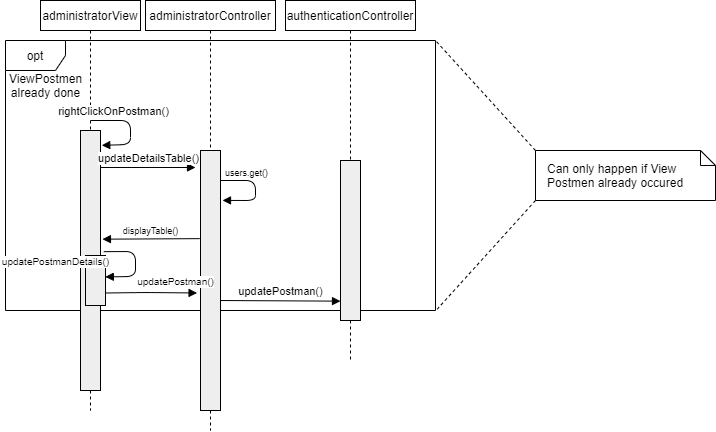

The diagram above was exported from draw.io. Its source (the exported page's mxGraphModel, read from the mxfile embedded in the PNG):
<mxGraphModel dx="1422" dy="745" grid="1" gridSize="10" guides="1" tooltips="1" connect="1" arrows="1" fold="1" page="1" pageScale="1" pageWidth="850" pageHeight="1100" math="0" shadow="0">
  <root>
    <mxCell id="0" />
    <mxCell id="1" parent="0" />
    <mxCell id="cDq5pWqvTfIauhXgTIVe-5" value="opt" style="shape=umlFrame;whiteSpace=wrap;html=1;" parent="1" vertex="1">
      <mxGeometry x="20" y="90" width="430" height="270" as="geometry" />
    </mxCell>
    <mxCell id="Qi8HrF6mY_pfpNBTO8mW-2" value="authenticationController" style="shape=rect;html=1;whiteSpace=wrap;align=center;" parent="1" vertex="1">
      <mxGeometry x="300" y="50" width="130" height="30" as="geometry" />
    </mxCell>
    <mxCell id="Qi8HrF6mY_pfpNBTO8mW-6" value="administratorView" style="shape=rect;html=1;whiteSpace=wrap;align=center;" parent="1" vertex="1">
      <mxGeometry x="55" y="50" width="100" height="30" as="geometry" />
    </mxCell>
    <mxCell id="Qi8HrF6mY_pfpNBTO8mW-7" value="" style="edgeStyle=none;html=1;dashed=1;endArrow=none;" parent="1" source="Qi8HrF6mY_pfpNBTO8mW-6" target="Qi8HrF6mY_pfpNBTO8mW-8" edge="1">
      <mxGeometry relative="1" as="geometry" />
    </mxCell>
    <mxCell id="Qi8HrF6mY_pfpNBTO8mW-8" value="" style="shape=rect;html=1;fillColor=#eeeeee;" parent="1" vertex="1">
      <mxGeometry x="95" y="180" width="20" height="260" as="geometry" />
    </mxCell>
    <mxCell id="Qi8HrF6mY_pfpNBTO8mW-11" value="" style="shape=rect;html=1;fillColor=#eeeeee;" parent="1" vertex="1">
      <mxGeometry x="355" y="210" width="20" height="160" as="geometry" />
    </mxCell>
    <mxCell id="Qi8HrF6mY_pfpNBTO8mW-12" value="" style="edgeStyle=none;html=1;dashed=1;endArrow=none;align=center;verticalAlign=bottom;exitX=0.5;exitY=1;" parent="1" source="Qi8HrF6mY_pfpNBTO8mW-2" target="Qi8HrF6mY_pfpNBTO8mW-11" edge="1">
      <mxGeometry x="1" relative="1" as="geometry">
        <mxPoint x="365" y="440" as="targetPoint" />
        <mxPoint x="365" y="80" as="sourcePoint" />
      </mxGeometry>
    </mxCell>
    <mxCell id="Qi8HrF6mY_pfpNBTO8mW-21" value="rightClickOnPostman()" style="html=1;verticalAlign=bottom;endArrow=block;entryX=1.062;entryY=0.057;entryDx=0;entryDy=0;entryPerimeter=0;" parent="1" target="Qi8HrF6mY_pfpNBTO8mW-8" edge="1">
      <mxGeometry x="-0.509" width="80" relative="1" as="geometry">
        <mxPoint x="105" y="170" as="sourcePoint" />
        <mxPoint x="114" y="259" as="targetPoint" />
        <Array as="points">
          <mxPoint x="145" y="170" />
          <mxPoint x="145" y="194" />
        </Array>
        <mxPoint as="offset" />
      </mxGeometry>
    </mxCell>
    <mxCell id="Qi8HrF6mY_pfpNBTO8mW-36" value="administratorController" style="shape=rect;html=1;whiteSpace=wrap;align=center;" parent="1" vertex="1">
      <mxGeometry x="160" y="50" width="130" height="30" as="geometry" />
    </mxCell>
    <mxCell id="Qi8HrF6mY_pfpNBTO8mW-37" value="" style="edgeStyle=none;html=1;dashed=1;endArrow=none;" parent="1" source="Qi8HrF6mY_pfpNBTO8mW-48" edge="1">
      <mxGeometry relative="1" as="geometry">
        <mxPoint x="225" y="480" as="targetPoint" />
      </mxGeometry>
    </mxCell>
    <mxCell id="Qi8HrF6mY_pfpNBTO8mW-47" value="updateDetailsTable()" style="html=1;verticalAlign=bottom;endArrow=block;" parent="1" edge="1">
      <mxGeometry width="80" relative="1" as="geometry">
        <mxPoint x="115" y="217" as="sourcePoint" />
        <mxPoint x="210" y="217" as="targetPoint" />
      </mxGeometry>
    </mxCell>
    <mxCell id="Qi8HrF6mY_pfpNBTO8mW-48" value="" style="shape=rect;html=1;fillColor=#eeeeee;" parent="1" vertex="1">
      <mxGeometry x="215" y="200" width="20" height="260" as="geometry" />
    </mxCell>
    <mxCell id="Qi8HrF6mY_pfpNBTO8mW-49" value="" style="edgeStyle=none;html=1;dashed=1;endArrow=none;" parent="1" source="Qi8HrF6mY_pfpNBTO8mW-36" target="Qi8HrF6mY_pfpNBTO8mW-48" edge="1">
      <mxGeometry relative="1" as="geometry">
        <mxPoint x="225" y="80" as="sourcePoint" />
        <mxPoint x="225" y="520" as="targetPoint" />
      </mxGeometry>
    </mxCell>
    <mxCell id="Qi8HrF6mY_pfpNBTO8mW-53" value="users.get()" style="html=1;verticalAlign=bottom;endArrow=block;fontSize=9;entryX=1.1;entryY=0.192;entryDx=0;entryDy=0;entryPerimeter=0;" parent="1" edge="1" target="Qi8HrF6mY_pfpNBTO8mW-48">
      <mxGeometry x="-0.4018" width="80" relative="1" as="geometry">
        <mxPoint x="235" y="230" as="sourcePoint" />
        <mxPoint x="351" y="230" as="targetPoint" />
        <mxPoint as="offset" />
        <Array as="points">
          <mxPoint x="270" y="230" />
          <mxPoint x="270" y="250" />
        </Array>
      </mxGeometry>
    </mxCell>
    <mxCell id="Qi8HrF6mY_pfpNBTO8mW-61" value="displayTable()" style="html=1;verticalAlign=bottom;endArrow=block;fontSize=9;exitX=-0.041;exitY=0.339;exitDx=0;exitDy=0;entryX=1.097;entryY=0.418;entryDx=0;entryDy=0;entryPerimeter=0;exitPerimeter=0;" parent="1" source="Qi8HrF6mY_pfpNBTO8mW-48" target="Qi8HrF6mY_pfpNBTO8mW-8" edge="1">
      <mxGeometry width="80" relative="1" as="geometry">
        <mxPoint x="140" y="510" as="sourcePoint" />
        <mxPoint x="120" y="313" as="targetPoint" />
      </mxGeometry>
    </mxCell>
    <mxCell id="cDq5pWqvTfIauhXgTIVe-6" value="&lt;span style=&quot;text-align: left ; white-space: normal&quot;&gt;ViewPostmen&lt;/span&gt;&lt;br&gt;already done" style="text;html=1;align=center;verticalAlign=middle;resizable=0;points=[];autosize=1;" parent="1" vertex="1">
      <mxGeometry x="15" y="120" width="90" height="30" as="geometry" />
    </mxCell>
    <mxCell id="cDq5pWqvTfIauhXgTIVe-7" value="Can only happen if View Postmen already occured" style="shape=note;size=15;align=left;spacingLeft=10;html=1;whiteSpace=wrap;" parent="1" vertex="1">
      <mxGeometry x="550" y="200" width="180" height="50" as="geometry" />
    </mxCell>
    <mxCell id="cDq5pWqvTfIauhXgTIVe-8" value="" style="edgeStyle=none;endArrow=none;exitX=0;exitY=1;dashed=1;html=1;entryX=1.004;entryY=0.995;entryDx=0;entryDy=0;entryPerimeter=0;exitDx=0;exitDy=0;exitPerimeter=0;" parent="1" source="cDq5pWqvTfIauhXgTIVe-7" target="cDq5pWqvTfIauhXgTIVe-5" edge="1">
      <mxGeometry x="1" relative="1" as="geometry">
        <mxPoint x="740" y="170" as="targetPoint" />
      </mxGeometry>
    </mxCell>
    <mxCell id="cDq5pWqvTfIauhXgTIVe-9" value="" style="edgeStyle=none;endArrow=none;exitX=0;exitY=0;dashed=1;html=1;entryX=1;entryY=0;entryDx=0;entryDy=0;entryPerimeter=0;exitDx=0;exitDy=0;exitPerimeter=0;" parent="1" source="cDq5pWqvTfIauhXgTIVe-7" target="cDq5pWqvTfIauhXgTIVe-5" edge="1">
      <mxGeometry x="1" relative="1" as="geometry">
        <mxPoint x="900" y="170" as="targetPoint" />
      </mxGeometry>
    </mxCell>
    <mxCell id="cDq5pWqvTfIauhXgTIVe-13" value="" style="endArrow=none;dashed=1;html=1;fontSize=9;exitX=0.5;exitY=1;exitDx=0;exitDy=0;" parent="1" source="Qi8HrF6mY_pfpNBTO8mW-8" edge="1">
      <mxGeometry width="50" height="50" relative="1" as="geometry">
        <mxPoint x="105" y="420" as="sourcePoint" />
        <mxPoint x="105" y="460" as="targetPoint" />
      </mxGeometry>
    </mxCell>
    <mxCell id="cDq5pWqvTfIauhXgTIVe-25" value="" style="edgeStyle=none;html=1;dashed=1;endArrow=none;align=center;verticalAlign=bottom;exitX=0.5;exitY=1;" parent="1" source="Qi8HrF6mY_pfpNBTO8mW-11" edge="1">
      <mxGeometry x="1" relative="1" as="geometry">
        <mxPoint x="365" y="410" as="targetPoint" />
        <mxPoint x="365" y="320" as="sourcePoint" />
      </mxGeometry>
    </mxCell>
    <mxCell id="cDq5pWqvTfIauhXgTIVe-32" value="" style="shape=rect;html=1;fillColor=#eeeeee;" parent="1" vertex="1">
      <mxGeometry x="100" y="305" width="20" height="50" as="geometry" />
    </mxCell>
    <mxCell id="cDq5pWqvTfIauhXgTIVe-33" value="updatePostmanDetails()" style="html=1;verticalAlign=bottom;endArrow=block;exitX=1.166;exitY=0.466;exitDx=0;exitDy=0;exitPerimeter=0;entryX=0.99;entryY=0.428;entryDx=0;entryDy=0;entryPerimeter=0;fontSize=10;" parent="1" source="Qi8HrF6mY_pfpNBTO8mW-8" target="cDq5pWqvTfIauhXgTIVe-32" edge="1">
      <mxGeometry x="1" y="-50" width="80" relative="1" as="geometry">
        <mxPoint x="330" y="350" as="sourcePoint" />
        <mxPoint x="410" y="350" as="targetPoint" />
        <Array as="points">
          <mxPoint x="150" y="301" />
          <mxPoint x="150" y="326" />
        </Array>
        <mxPoint x="-49" y="44" as="offset" />
      </mxGeometry>
    </mxCell>
    <mxCell id="cDq5pWqvTfIauhXgTIVe-34" value="updatePostman()" style="html=1;verticalAlign=bottom;endArrow=block;exitX=1;exitY=0.75;exitDx=0;exitDy=0;entryX=-0.171;entryY=0.548;entryDx=0;entryDy=0;entryPerimeter=0;fontSize=10;" parent="1" source="cDq5pWqvTfIauhXgTIVe-32" target="Qi8HrF6mY_pfpNBTO8mW-48" edge="1">
      <mxGeometry x="0.5283" y="2" width="80" relative="1" as="geometry">
        <mxPoint x="220" y="300" as="sourcePoint" />
        <mxPoint x="300" y="300" as="targetPoint" />
        <Array as="points">
          <mxPoint x="160" y="342" />
        </Array>
        <mxPoint as="offset" />
      </mxGeometry>
    </mxCell>
    <mxCell id="cDq5pWqvTfIauhXgTIVe-35" value="updatePostman()" style="html=1;verticalAlign=bottom;endArrow=block;exitX=1;exitY=0.577;exitDx=0;exitDy=0;entryX=0;entryY=0.879;entryDx=0;entryDy=0;entryPerimeter=0;exitPerimeter=0;" parent="1" source="Qi8HrF6mY_pfpNBTO8mW-48" target="Qi8HrF6mY_pfpNBTO8mW-11" edge="1">
      <mxGeometry width="80" relative="1" as="geometry">
        <mxPoint x="130" y="352.5" as="sourcePoint" />
        <mxPoint x="221.58000000000015" y="352.48000000000013" as="targetPoint" />
      </mxGeometry>
    </mxCell>
  </root>
</mxGraphModel>